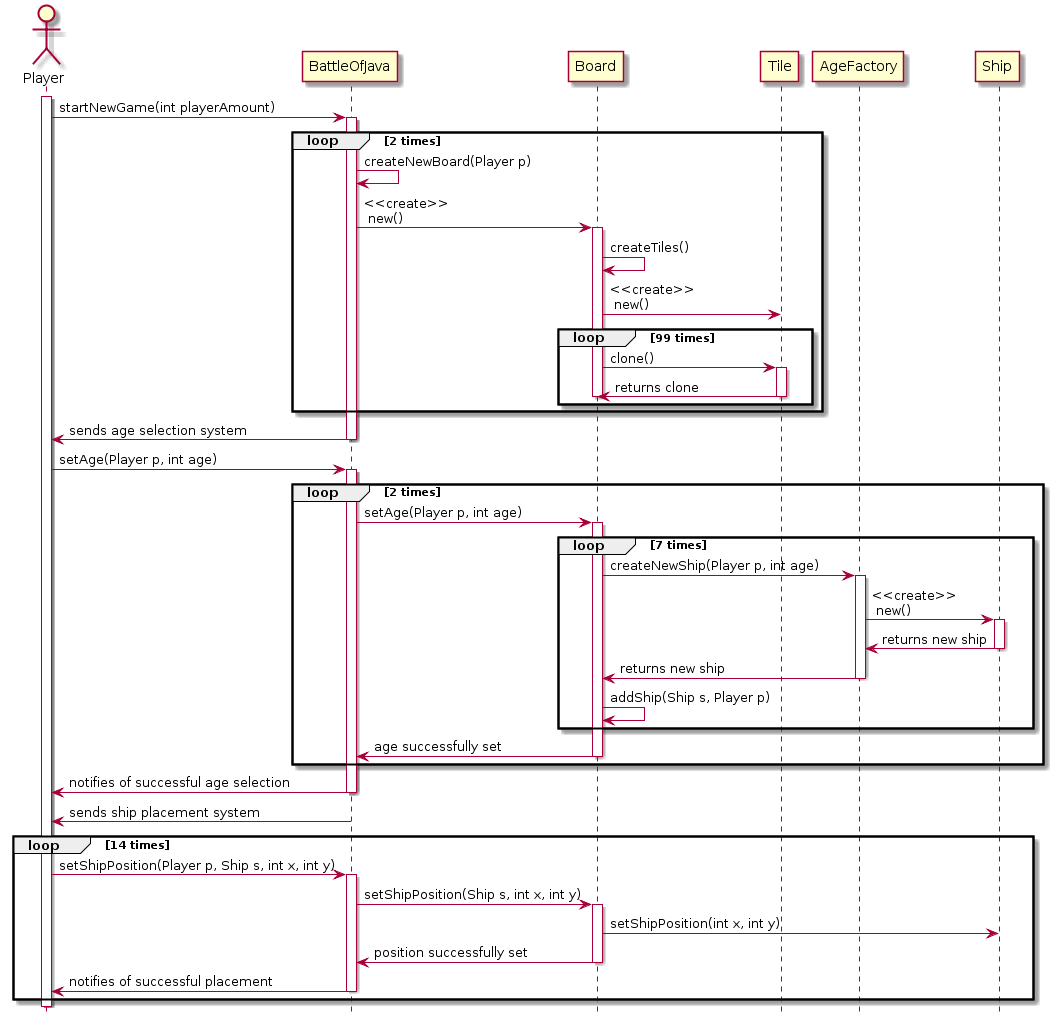

The diagram above was rendered by PlantUML. Its source (embedded in the PNG):
@startuml
hide footbox

actor Player

activate Player
Player -> BattleOfJava: startNewGame(int playerAmount)
activate BattleOfJava

loop 2 times

BattleOfJava -> BattleOfJava: createNewBoard(Player p)

BattleOfJava -> Board: <<create>> \n new()
activate Board

Board -> Board: createTiles()

Board -> Tile: <<create>> \n new()

loop 99 times

Board -> Tile: clone()
activate Tile

Tile -> Board: returns clone
deactivate Tile

deactivate Board

end

end

BattleOfJava -> Player: sends age selection system
deactivate BattleOfJava

Player -> BattleOfJava: setAge(Player p, int age)
activate BattleOfJava

loop 2 times

BattleOfJava -> Board: setAge(Player p, int age)
activate Board

loop 7 times

Board -> AgeFactory: createNewShip(Player p, int age)
activate AgeFactory

AgeFactory -> Ship: <<create>> \n new()
activate Ship

Ship -> AgeFactory: returns new ship
deactivate Ship

AgeFactory -> Board: returns new ship
deactivate AgeFactory

Board -> Board: addShip(Ship s, Player p)

end

Board -> BattleOfJava: age successfully set
deactivate Board

end

BattleOfJava -> Player: notifies of successful age selection
deactivate BattleOfJava

BattleOfJava -> Player: sends ship placement system

loop 14 times

Player -> BattleOfJava: setShipPosition(Player p, Ship s, int x, int y)
activate BattleOfJava

BattleOfJava -> Board: setShipPosition(Ship s, int x, int y)
activate Board

Board -> Ship: setShipPosition(int x, int y)

Board -> BattleOfJava: position successfully set
deactivate Board

BattleOfJava -> Player: notifies of successful placement
deactivate BattleOfJava

end

deactivate Player
@enduml